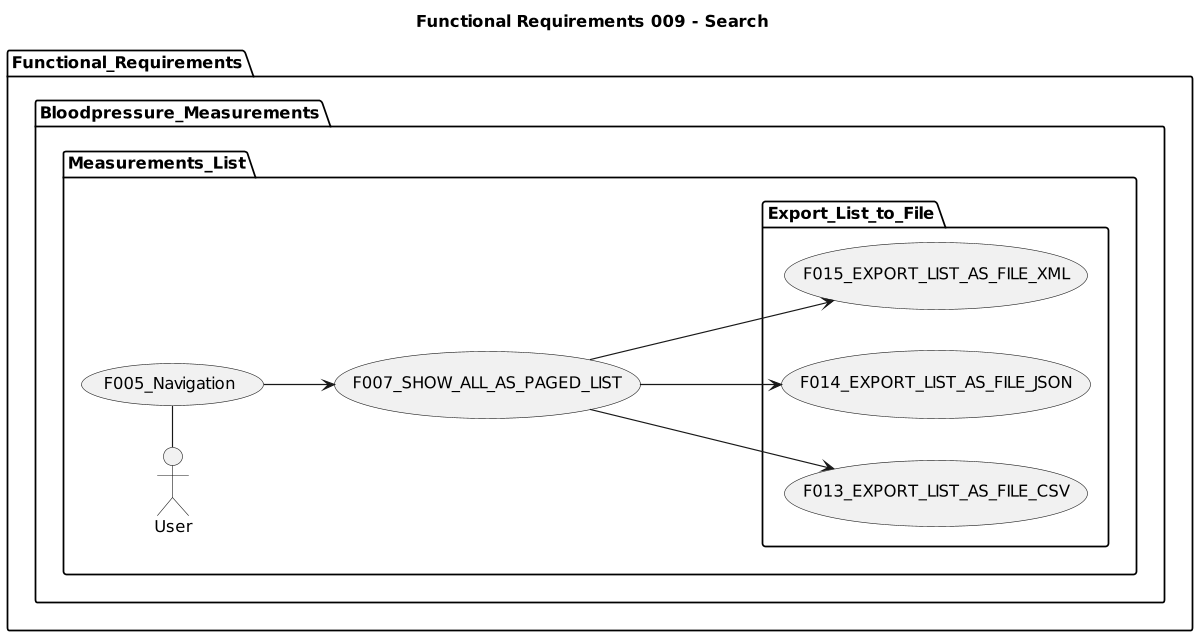

The diagram above was rendered by PlantUML. Its source (embedded in the PNG):
@startuml

title Functional Requirements 009 - Search

left to right direction
'top to bottom direction

'https://plantuml.com/use-case-diagram

scale 1200 width

package Functional_Requirements {

  package Bloodpressure_Measurements {

      package Measurements_List {
          User - (F005_Navigation)
          (F005_Navigation) --> (F007_SHOW_ALL_AS_PAGED_LIST)
          package Export_List_to_File {
              (F007_SHOW_ALL_AS_PAGED_LIST) ---> (F013_EXPORT_LIST_AS_FILE_CSV)
              (F007_SHOW_ALL_AS_PAGED_LIST) ---> (F014_EXPORT_LIST_AS_FILE_JSON)
              (F007_SHOW_ALL_AS_PAGED_LIST) ---> (F015_EXPORT_LIST_AS_FILE_XML)
          }
      }
    }
}
@enduml